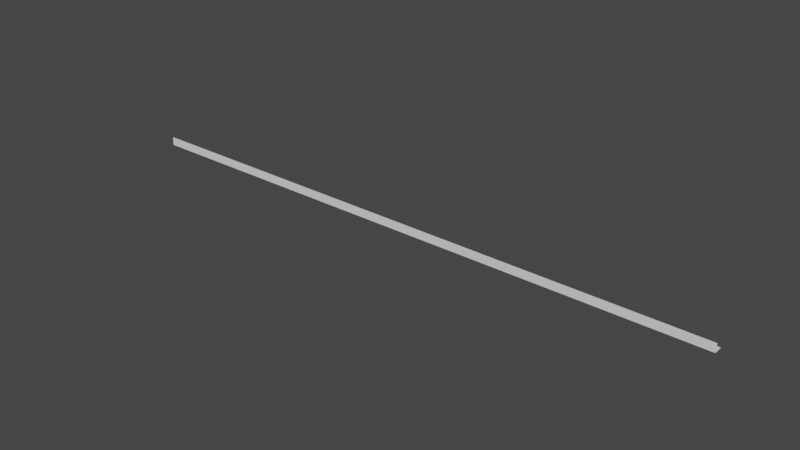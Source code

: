 # Source: Angulo_40x40x4x3000_mm.blend  (saved by Blender 3.5.10; exported with 4.5.12 LTS)
import bpy
from mathutils import Matrix  # noqa: F401  (used for matrix-valued properties, if any)

bpy.ops.wm.read_factory_settings(use_empty=True)
scene = bpy.context.scene
scene.name = 'Scene'

# ---- collections
col_collection = bpy.data.collections.new('Collection'); scene.collection.children.link(col_collection)

# ---- world
world_world = bpy.data.worlds.new('World'); scene.world = world_world
world_world.use_nodes = True; world_world.node_tree.nodes.clear()
_N = world_world.node_tree.nodes; _L = world_world.node_tree.links
n0 = _N.new('ShaderNodeOutputWorld'); n0.name = 'World Output'; n0.location = (300, 300)
n1 = _N.new('ShaderNodeBackground'); n1.name = 'Background'; n1.location = (10, 300)
n1.inputs[0].default_value = (0.05088, 0.05088, 0.05088, 1.0)
_L.new(n1.outputs[0], n0.inputs[0])
n0.is_active_output = True
world_world.color = (0.05088, 0.05088, 0.05088)
world_world.use_sun_shadow = False
world_world.sun_shadow_jitter_overblur = 0.0

# ---- meshes
me_plane = bpy.data.meshes.new('Plane')
me_plane.from_pydata([(0.0, 0.04, 0.004002), (0.0, 0.0, 0.0), (0.0, 0.004, 0.004), (0.0, 0.04, 1.741e-06), (0.0, -1.741e-06, 0.04), (0.0, 0.003998, 0.04), (0.0, 0.04, 0.004002), (0.0, 0.0, 0.0), (0.0, 0.004, 0.004), (0.0, 0.04, 1.741e-06), (0.0, -1.741e-06, 0.04), (0.0, 0.003998, 0.04), (3.0, 0.04, 0.004002), (3.0, 0.0, 0.0), (3.0, 0.004, 0.004), (3.0, 0.04, 1.741e-06), (3.0, -1.741e-06, 0.04), (3.0, 0.003998, 0.04)], [], [(4, 1, 2, 5), (3, 0, 2, 1), (6, 9, 15, 12), (8, 6, 12, 14), (5, 2, 8, 11), (2, 0, 6, 8), (0, 3, 9, 6), (4, 5, 11, 10), (1, 4, 10, 7), (3, 1, 7, 9), (16, 17, 14, 13), (15, 13, 14, 12), (10, 11, 17, 16), (7, 10, 16, 13), (9, 7, 13, 15), (11, 8, 14, 17)])
_uv = me_plane.uv_layers.new(name='UVMap')
_uv.uv.foreach_set('vector', [0.0, 0.0, 0.0, 0.0, 0.0, 0.0, 0.0, 0.0, 0.0, 0.0, 0.0, 0.0, 0.0, 0.0, 0.0, 0.0, 0.0, 0.0, 0.0, 0.0, 0.0, 0.0, 0.0, 0.0, 0.0, 0.0, 0.0, 0.0, 0.0, 0.0, 0.0, 0.0, 0.0, 0.0, 0.0, 0.0, 0.0, 0.0, 0.0, 0.0, 0.0, 0.0, 0.0, 0.0, 0.0, 0.0, 0.0, 0.0, 0.0, 0.0, 0.0, 0.0, 0.0, 0.0, 0.0, 0.0, 0.0, 0.0, 0.0, 0.0, 0.0, 0.0, 0.0, 0.0, 0.0, 0.0, 0.0, 0.0, 0.0, 0.0, 0.0, 0.0, 0.0, 0.0, 0.0, 0.0, 0.0, 0.0, 0.0, 0.0, 0.0, 0.0, 0.0, 0.0, 0.0, 0.0, 0.0, 0.0, 0.0, 0.0, 0.0, 0.0, 0.0, 0.0, 0.0, 0.0, 0.0, 0.0, 0.0, 0.0, 0.0, 0.0, 0.0, 0.0, 0.0, 0.0, 0.0, 0.0, 0.0, 0.0, 0.0, 0.0, 0.0, 0.0, 0.0, 0.0, 0.0, 0.0, 0.0, 0.0, 0.0, 0.0, 0.0, 0.0, 0.0, 0.0, 0.0, 0.0])
me_plane.update()

# ---- objects
ob_plane = bpy.data.objects.new('Plane', me_plane)

# ---- transforms, parenting, visibility, modifiers, constraints
ob_plane.location = (0.0, 0.0, 0.0)
ob_plane.rotation_euler = (-4.352e-05, -0.0, 0.0)

# ---- collection membership
col_collection.objects.link(ob_plane)

# ---- scene / render settings (as saved in the file)
scene.frame_start = 1; scene.frame_end = 250; scene.frame_set(1)
scene.render.engine = 'BLENDER_EEVEE_NEXT'
scene.cycles.sampling_pattern = 'TABULATED_SOBOL'
scene.view_settings.view_transform = 'Filmic'
bpy.context.view_layer.update()

# ---- added for rendering (the .blend has no active camera and no usable light): camera, sun
cam_auto = bpy.data.cameras.new('AutoCamera')
cam_auto.lens = 50.0
cam_auto.sensor_width = 36.0
cam_auto.clip_end = 1000.0
ob_auto_camera = bpy.data.objects.new('AutoCamera', cam_auto)
scene.collection.objects.link(ob_auto_camera)
ob_auto_camera.location = (4.27617, -3.3114, 2.24093)
ob_auto_camera.rotation_euler = (1.09748, -7.21219e-08, 0.694738)
scene.camera = ob_auto_camera
light_auto_sun = bpy.data.lights.new('AutoSun', 'SUN')
light_auto_sun.energy = 3.0
light_auto_sun.angle = 0.0523599
ob_auto_sun = bpy.data.objects.new('AutoSun', light_auto_sun)
scene.collection.objects.link(ob_auto_sun)
ob_auto_sun.rotation_euler = (0.872665, 0.174533, 0.523599)
bpy.context.view_layer.update()
